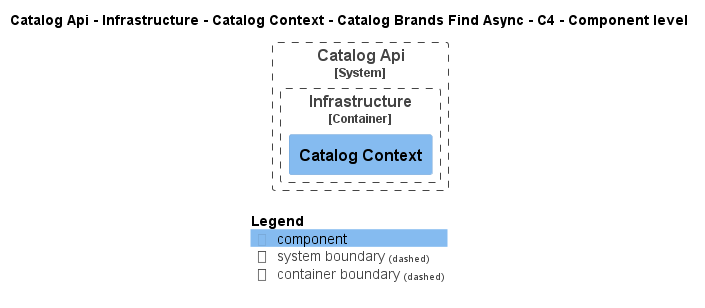

The diagram above was rendered by PlantUML. Its source (embedded in the PNG):
@startuml
!pragma layout smetana
!include ..\..\..\..\..\..\..\..\..\..\..\.c4s\C4_Component.puml

AddElementTag("c4interflow:lifecycle:new", $bgColor=green, $fontColor=#ffffff, $borderColor=green, $shadowing="False")
AddElementTag("c4interflow:lifecycle:changed", $bgColor=orange, $fontColor=#ffffff, $borderColor=orange, $shadowing="False")
AddElementTag("c4interflow:lifecycle:removed", $bgColor=red, $fontColor=#ffffff, $borderColor=red, $shadowing="False")

AddRelTag("c4interflow:lifecycle:new", $textColor=green, $lineColor=green)
AddRelTag("c4interflow:lifecycle:changed", $textColor=orange, $lineColor=orange)
AddRelTag("c4interflow:lifecycle:removed", $textColor=red, $lineColor=red)

SHOW_PERSON_PORTRAIT()
LAYOUT_TOP_DOWN()

skinparam linetype polyline

title Catalog Api - Infrastructure - Catalog Context - Catalog Brands Find Async - C4 - Component level


System_Boundary(dotnet.eShop.Architecture.SoftwareSystems.CatalogApi, "Catalog Api") {
    
Container_Boundary(dotnet.eShop.Architecture.SoftwareSystems.CatalogApi.Containers.Infrastructure, "Infrastructure") {
    Component(dotnet.eShop.Architecture.SoftwareSystems.CatalogApi.Containers.Infrastructure.Components.CatalogContext, "Catalog Context", "", "")
}
}



SHOW_LEGEND()
@enduml